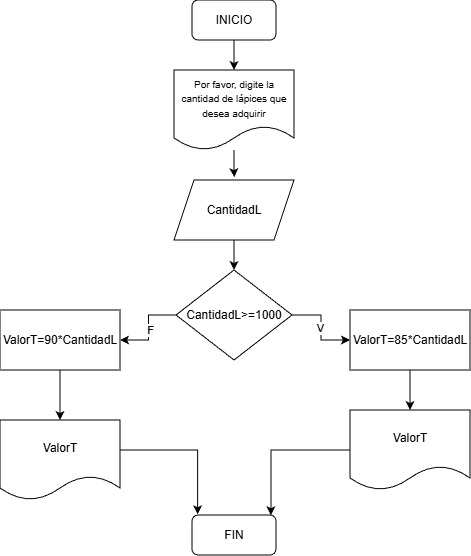

The diagram above was exported from draw.io. Its source (the exported page's mxGraphModel, read from the mxfile embedded in the PNG):
<mxGraphModel dx="679" dy="370" grid="1" gridSize="10" guides="1" tooltips="1" connect="1" arrows="1" fold="1" page="1" pageScale="1" pageWidth="827" pageHeight="1169" math="0" shadow="0">
  <root>
    <mxCell id="0" />
    <mxCell id="1" parent="0" />
    <mxCell id="7dAiiW_05fNAPFpL0_tI-3" edge="1" parent="1" source="7dAiiW_05fNAPFpL0_tI-1" style="edgeStyle=orthogonalEdgeStyle;rounded=0;orthogonalLoop=1;jettySize=auto;html=1;entryX=0.5;entryY=0;entryDx=0;entryDy=0;" target="7dAiiW_05fNAPFpL0_tI-2">
      <mxGeometry relative="1" as="geometry" />
    </mxCell>
    <mxCell id="7dAiiW_05fNAPFpL0_tI-1" parent="1" style="rounded=1;whiteSpace=wrap;html=1;" value="INICIO" vertex="1">
      <mxGeometry height="40" width="84" x="372" y="30" as="geometry" />
    </mxCell>
    <mxCell id="7dAiiW_05fNAPFpL0_tI-2" parent="1" style="shape=document;whiteSpace=wrap;html=1;boundedLbl=1;" value="&lt;font size=&quot;1&quot;&gt;Por favor, digite la cantidad de lápices que desea adquirir&lt;/font&gt;" vertex="1">
      <mxGeometry height="80" width="120" x="354" y="100" as="geometry" />
    </mxCell>
    <mxCell id="7dAiiW_05fNAPFpL0_tI-7" edge="1" parent="1" source="7dAiiW_05fNAPFpL0_tI-4" style="edgeStyle=orthogonalEdgeStyle;rounded=0;orthogonalLoop=1;jettySize=auto;html=1;entryX=0.5;entryY=0;entryDx=0;entryDy=0;" target="7dAiiW_05fNAPFpL0_tI-6">
      <mxGeometry relative="1" as="geometry" />
    </mxCell>
    <mxCell id="7dAiiW_05fNAPFpL0_tI-4" parent="1" style="shape=parallelogram;perimeter=parallelogramPerimeter;whiteSpace=wrap;html=1;fixedSize=1;" value="CantidadL" vertex="1">
      <mxGeometry height="60" width="120" x="354" y="210" as="geometry" />
    </mxCell>
    <mxCell id="7dAiiW_05fNAPFpL0_tI-5" edge="1" parent="1" source="7dAiiW_05fNAPFpL0_tI-2" style="edgeStyle=orthogonalEdgeStyle;rounded=0;orthogonalLoop=1;jettySize=auto;html=1;entryX=0.503;entryY=-0.048;entryDx=0;entryDy=0;entryPerimeter=0;" target="7dAiiW_05fNAPFpL0_tI-4">
      <mxGeometry relative="1" as="geometry" />
    </mxCell>
    <mxCell id="7dAiiW_05fNAPFpL0_tI-8" edge="1" parent="1" source="7dAiiW_05fNAPFpL0_tI-6" style="edgeStyle=orthogonalEdgeStyle;rounded=0;orthogonalLoop=1;jettySize=auto;html=1;" target="7dAiiW_05fNAPFpL0_tI-9">
      <mxGeometry relative="1" as="geometry">
        <mxPoint x="550" y="360" as="targetPoint" />
      </mxGeometry>
    </mxCell>
    <mxCell id="7dAiiW_05fNAPFpL0_tI-10" connectable="0" parent="7dAiiW_05fNAPFpL0_tI-8" style="edgeLabel;html=1;align=center;verticalAlign=middle;resizable=0;points=[];" value="V" vertex="1">
      <mxGeometry relative="1" x="0.0029" y="-1" as="geometry">
        <mxPoint as="offset" />
      </mxGeometry>
    </mxCell>
    <mxCell id="7dAiiW_05fNAPFpL0_tI-11" edge="1" parent="1" source="7dAiiW_05fNAPFpL0_tI-6" style="edgeStyle=orthogonalEdgeStyle;rounded=0;orthogonalLoop=1;jettySize=auto;html=1;">
      <mxGeometry relative="1" as="geometry">
        <mxPoint x="300" y="370" as="targetPoint" />
      </mxGeometry>
    </mxCell>
    <mxCell id="7dAiiW_05fNAPFpL0_tI-13" connectable="0" parent="7dAiiW_05fNAPFpL0_tI-11" style="edgeLabel;html=1;align=center;verticalAlign=middle;resizable=0;points=[];" value="F" vertex="1">
      <mxGeometry relative="1" x="-0.1746" y="1" as="geometry">
        <mxPoint y="9" as="offset" />
      </mxGeometry>
    </mxCell>
    <mxCell id="7dAiiW_05fNAPFpL0_tI-6" parent="1" style="rhombus;whiteSpace=wrap;html=1;" value="CantidadL&amp;gt;=1000" vertex="1">
      <mxGeometry height="90" width="116" x="356" y="300" as="geometry" />
    </mxCell>
    <mxCell id="7dAiiW_05fNAPFpL0_tI-16" edge="1" parent="1" source="7dAiiW_05fNAPFpL0_tI-9" style="edgeStyle=orthogonalEdgeStyle;rounded=0;orthogonalLoop=1;jettySize=auto;html=1;">
      <mxGeometry relative="1" as="geometry">
        <mxPoint x="590" y="440" as="targetPoint" />
      </mxGeometry>
    </mxCell>
    <mxCell id="7dAiiW_05fNAPFpL0_tI-9" parent="1" style="rounded=0;whiteSpace=wrap;html=1;" value="ValorT=85*CantidadL" vertex="1">
      <mxGeometry height="60" width="120" x="530" y="340" as="geometry" />
    </mxCell>
    <mxCell id="7dAiiW_05fNAPFpL0_tI-15" edge="1" parent="1" source="7dAiiW_05fNAPFpL0_tI-12" style="edgeStyle=orthogonalEdgeStyle;rounded=0;orthogonalLoop=1;jettySize=auto;html=1;">
      <mxGeometry relative="1" as="geometry">
        <mxPoint x="240" y="450" as="targetPoint" />
      </mxGeometry>
    </mxCell>
    <mxCell id="7dAiiW_05fNAPFpL0_tI-12" parent="1" style="rounded=0;whiteSpace=wrap;html=1;" value="ValorT=90*CantidadL" vertex="1">
      <mxGeometry height="60" width="120" x="180" y="340" as="geometry" />
    </mxCell>
    <mxCell id="7dAiiW_05fNAPFpL0_tI-14" parent="1" style="shape=document;whiteSpace=wrap;html=1;boundedLbl=1;" value="ValorT" vertex="1">
      <mxGeometry height="80" width="120" x="180" y="450" as="geometry" />
    </mxCell>
    <mxCell id="7dAiiW_05fNAPFpL0_tI-17" parent="1" style="shape=document;whiteSpace=wrap;html=1;boundedLbl=1;" value="ValorT" vertex="1">
      <mxGeometry height="80" width="120" x="530" y="440" as="geometry" />
    </mxCell>
    <mxCell id="7dAiiW_05fNAPFpL0_tI-19" parent="1" style="rounded=1;whiteSpace=wrap;html=1;" value="FIN" vertex="1">
      <mxGeometry height="40" width="84" x="372" y="545" as="geometry" />
    </mxCell>
    <mxCell id="7dAiiW_05fNAPFpL0_tI-20" edge="1" parent="1" source="7dAiiW_05fNAPFpL0_tI-14" style="edgeStyle=orthogonalEdgeStyle;rounded=0;orthogonalLoop=1;jettySize=auto;html=1;entryX=0.067;entryY=-0.018;entryDx=0;entryDy=0;entryPerimeter=0;" target="7dAiiW_05fNAPFpL0_tI-19">
      <mxGeometry relative="1" as="geometry">
        <Array as="points">
          <mxPoint x="378" y="480" />
        </Array>
      </mxGeometry>
    </mxCell>
    <mxCell id="7dAiiW_05fNAPFpL0_tI-21" edge="1" parent="1" source="7dAiiW_05fNAPFpL0_tI-17" style="edgeStyle=orthogonalEdgeStyle;rounded=0;orthogonalLoop=1;jettySize=auto;html=1;entryX=0.94;entryY=0.006;entryDx=0;entryDy=0;entryPerimeter=0;" target="7dAiiW_05fNAPFpL0_tI-19">
      <mxGeometry relative="1" as="geometry" />
    </mxCell>
  </root>
</mxGraphModel>